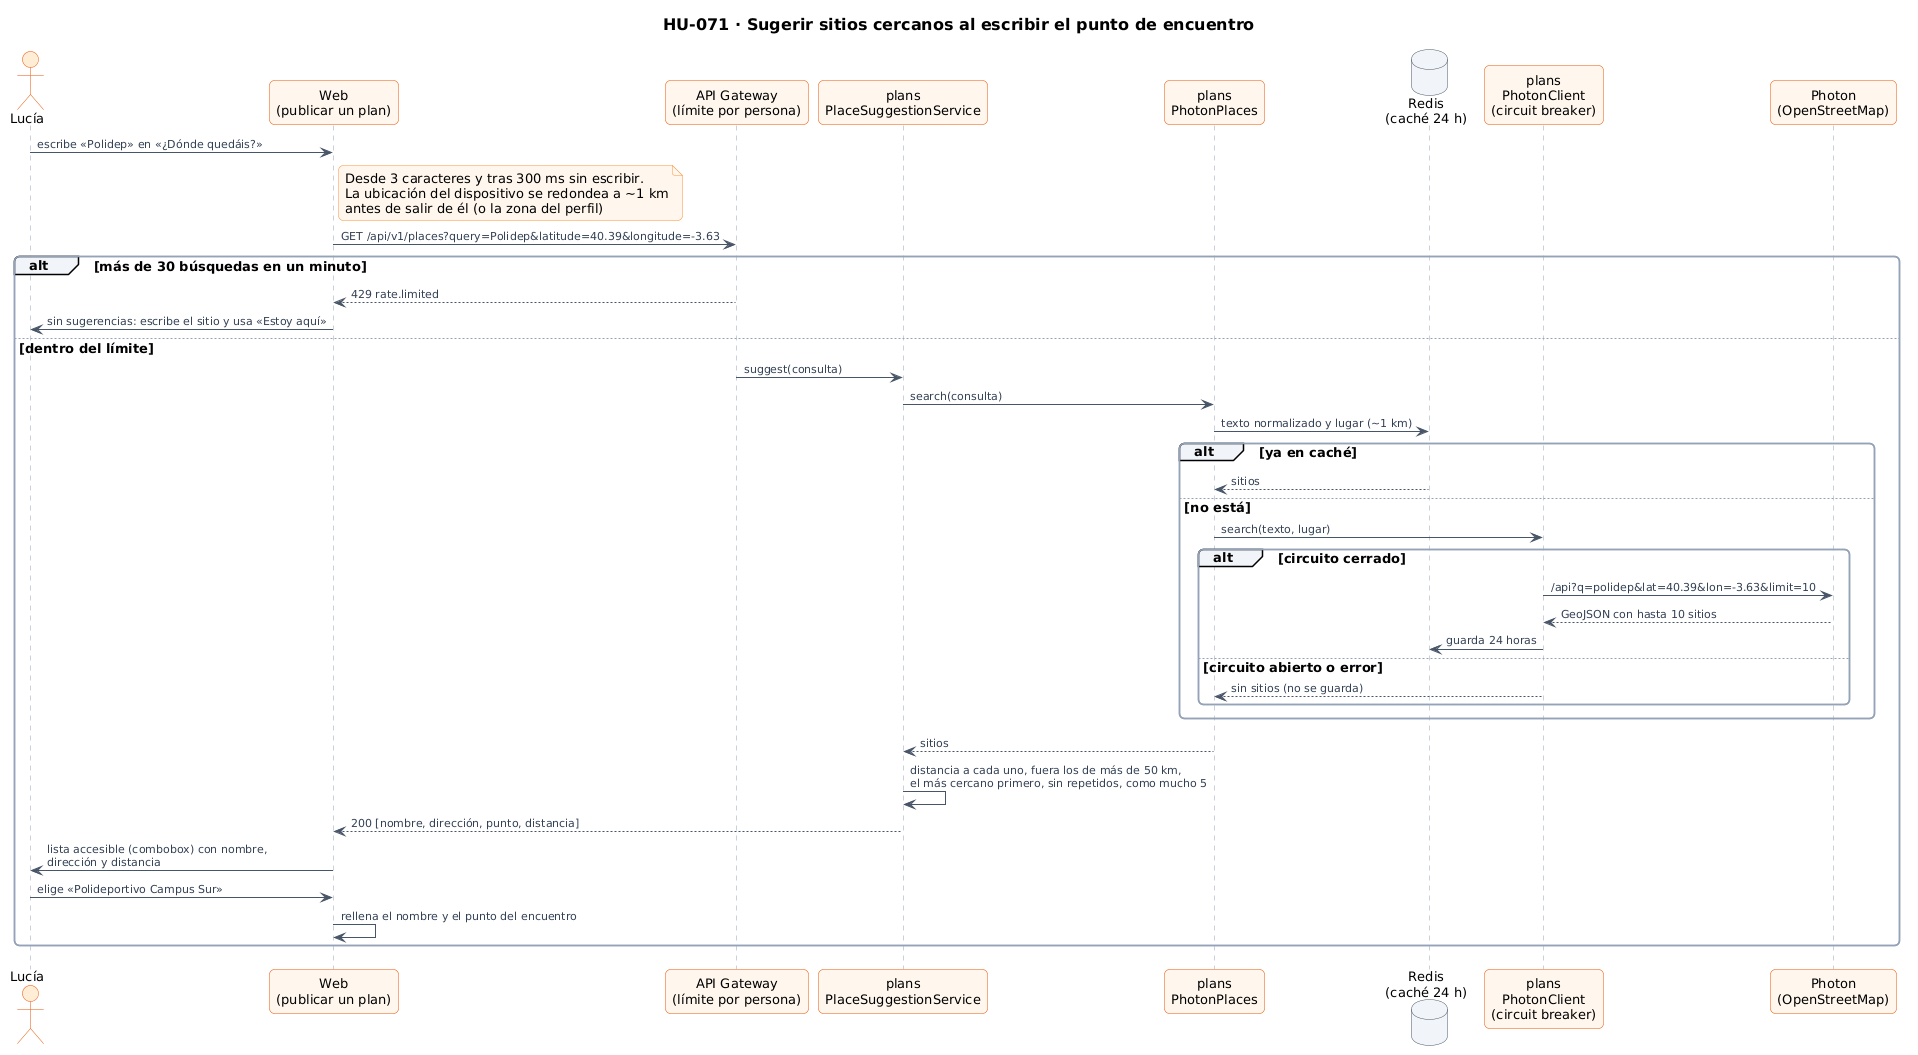

The diagram above was rendered by PlantUML. Its source (embedded in the PNG):
@startuml 34-secuencia-sugerir-sitios
!include ../../estilo.iuml
title HU-071 · Sugerir sitios cercanos al escribir el punto de encuentro

actor "Lucía" as U
participant "Web\n(publicar un plan)" as W
participant "API Gateway\n(límite por persona)" as G
participant "plans\nPlaceSuggestionService" as P
participant "plans\nPhotonPlaces" as A
database "Redis\n(caché 24 h)" as R
participant "plans\nPhotonClient\n(circuit breaker)" as C
participant "Photon\n(OpenStreetMap)" as PH

U -> W : escribe «Polidep» en «¿Dónde quedáis?»
note right of W
  Desde 3 caracteres y tras 300 ms sin escribir.
  La ubicación del dispositivo se redondea a ~1 km
  antes de salir de él (o la zona del perfil)
end note
W -> G : GET /api/v1/places?query=Polidep&latitude=40.39&longitude=-3.63
alt más de 30 búsquedas en un minuto
  G --> W : 429 rate.limited
  W -> U : sin sugerencias: escribe el sitio y usa «Estoy aquí»
else dentro del límite
  G -> P : suggest(consulta)
  P -> A : search(consulta)
  A -> R : texto normalizado y lugar (~1 km)
  alt ya en caché
    R --> A : sitios
  else no está
    A -> C : search(texto, lugar)
    alt circuito cerrado
      C -> PH : /api?q=polidep&lat=40.39&lon=-3.63&limit=10
      PH --> C : GeoJSON con hasta 10 sitios
      C -> R : guarda 24 horas
    else circuito abierto o error
      C --> A : sin sitios (no se guarda)
    end
  end
  A --> P : sitios
  P -> P : distancia a cada uno, fuera los de más de 50 km,\nel más cercano primero, sin repetidos, como mucho 5
  P --> W : 200 [nombre, dirección, punto, distancia]
  W -> U : lista accesible (combobox) con nombre,\ndirección y distancia
  U -> W : elige «Polideportivo Campus Sur»
  W -> W : rellena el nombre y el punto del encuentro
end
@enduml